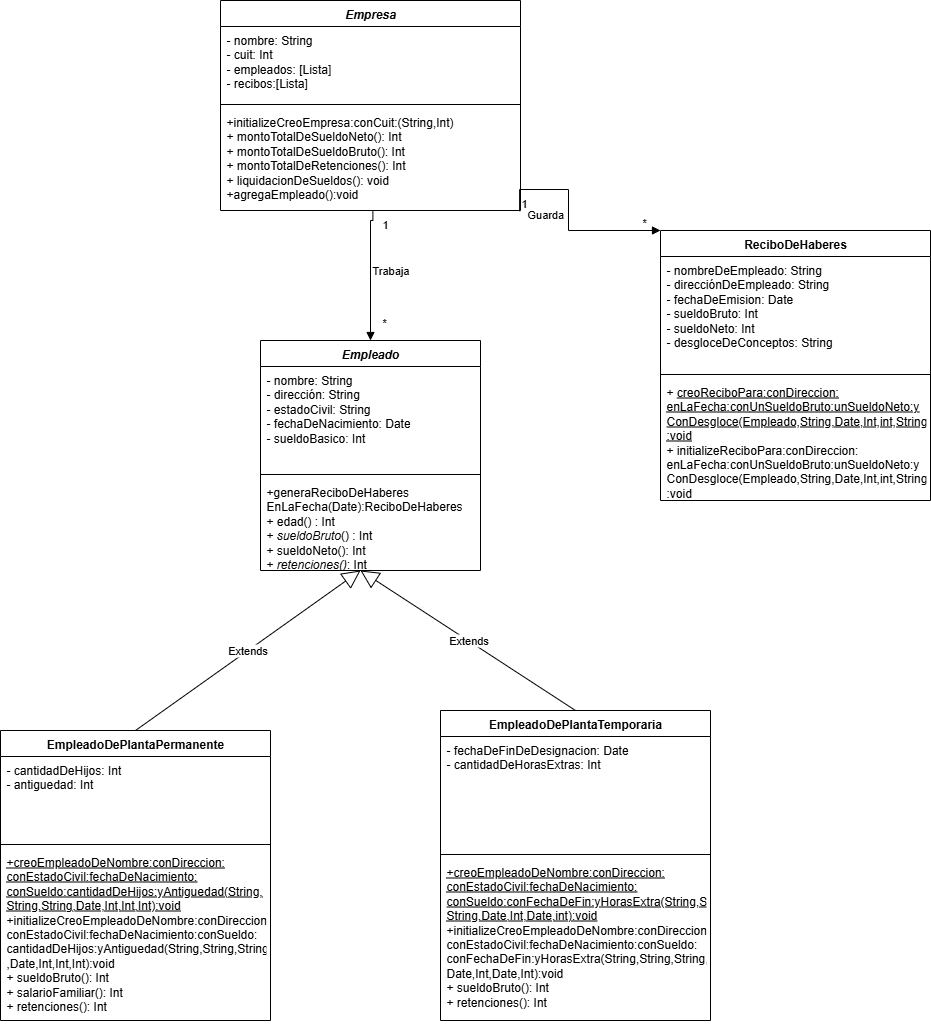

The diagram above was exported from draw.io. Its source (the exported page's mxGraphModel, read from the mxfile embedded in the PNG):
<mxGraphModel dx="2061" dy="1846" grid="1" gridSize="10" guides="1" tooltips="1" connect="1" arrows="1" fold="1" page="1" pageScale="1" pageWidth="827" pageHeight="1169" math="0" shadow="0">
  <root>
    <mxCell id="0" />
    <mxCell id="1" parent="0" />
    <mxCell id="j1TN6Nq3XdaM6kaj6f2P-1" value="&lt;i&gt;Empleado&lt;/i&gt;" style="swimlane;fontStyle=1;align=center;verticalAlign=top;childLayout=stackLayout;horizontal=1;startSize=26;horizontalStack=0;resizeParent=1;resizeParentMax=0;resizeLast=0;collapsible=1;marginBottom=0;whiteSpace=wrap;html=1;" parent="1" vertex="1">
      <mxGeometry x="70" y="260" width="220" height="230" as="geometry" />
    </mxCell>
    <mxCell id="j1TN6Nq3XdaM6kaj6f2P-2" value="- nombre: String&lt;div&gt;- dirección: String&lt;/div&gt;&lt;div&gt;- estadoCivil: String&lt;/div&gt;&lt;div&gt;- fechaDeNacimiento: Date&lt;/div&gt;&lt;div&gt;- sueldoBasico: Int&lt;br&gt;&lt;div&gt;&lt;br&gt;&lt;/div&gt;&lt;/div&gt;" style="text;strokeColor=none;fillColor=none;align=left;verticalAlign=top;spacingLeft=4;spacingRight=4;overflow=hidden;rotatable=0;points=[[0,0.5],[1,0.5]];portConstraint=eastwest;whiteSpace=wrap;html=1;" parent="j1TN6Nq3XdaM6kaj6f2P-1" vertex="1">
      <mxGeometry y="26" width="220" height="104" as="geometry" />
    </mxCell>
    <mxCell id="j1TN6Nq3XdaM6kaj6f2P-3" value="" style="line;strokeWidth=1;fillColor=none;align=left;verticalAlign=middle;spacingTop=-1;spacingLeft=3;spacingRight=3;rotatable=0;labelPosition=right;points=[];portConstraint=eastwest;strokeColor=inherit;" parent="j1TN6Nq3XdaM6kaj6f2P-1" vertex="1">
      <mxGeometry y="130" width="220" height="8" as="geometry" />
    </mxCell>
    <mxCell id="j1TN6Nq3XdaM6kaj6f2P-4" value="&lt;div&gt;+generaReciboDeHaberes&lt;/div&gt;&lt;div&gt;EnLaFecha(Date):ReciboDeHaberes&lt;/div&gt;+ edad() : Int&lt;div&gt;+ &lt;i&gt;sueldoBruto&lt;/i&gt;() : Int&lt;/div&gt;&lt;div&gt;+ sueldoNeto(): Int&lt;/div&gt;&lt;div&gt;+ &lt;i&gt;retenciones()&lt;/i&gt;: Int&lt;/div&gt;" style="text;strokeColor=none;fillColor=none;align=left;verticalAlign=top;spacingLeft=4;spacingRight=4;overflow=hidden;rotatable=0;points=[[0,0.5],[1,0.5]];portConstraint=eastwest;whiteSpace=wrap;html=1;" parent="j1TN6Nq3XdaM6kaj6f2P-1" vertex="1">
      <mxGeometry y="138" width="220" height="92" as="geometry" />
    </mxCell>
    <mxCell id="j1TN6Nq3XdaM6kaj6f2P-5" value="EmpleadoDePlantaPermanente" style="swimlane;fontStyle=1;align=center;verticalAlign=top;childLayout=stackLayout;horizontal=1;startSize=26;horizontalStack=0;resizeParent=1;resizeParentMax=0;resizeLast=0;collapsible=1;marginBottom=0;whiteSpace=wrap;html=1;" parent="1" vertex="1">
      <mxGeometry x="-190" y="650" width="270" height="290" as="geometry" />
    </mxCell>
    <mxCell id="j1TN6Nq3XdaM6kaj6f2P-6" value="- cantidadDeHijos: Int&lt;div&gt;- antiguedad: Int&lt;/div&gt;" style="text;strokeColor=none;fillColor=none;align=left;verticalAlign=top;spacingLeft=4;spacingRight=4;overflow=hidden;rotatable=0;points=[[0,0.5],[1,0.5]];portConstraint=eastwest;whiteSpace=wrap;html=1;" parent="j1TN6Nq3XdaM6kaj6f2P-5" vertex="1">
      <mxGeometry y="26" width="270" height="84" as="geometry" />
    </mxCell>
    <mxCell id="j1TN6Nq3XdaM6kaj6f2P-7" value="" style="line;strokeWidth=1;fillColor=none;align=left;verticalAlign=middle;spacingTop=-1;spacingLeft=3;spacingRight=3;rotatable=0;labelPosition=right;points=[];portConstraint=eastwest;strokeColor=inherit;" parent="j1TN6Nq3XdaM6kaj6f2P-5" vertex="1">
      <mxGeometry y="110" width="270" height="8" as="geometry" />
    </mxCell>
    <mxCell id="j1TN6Nq3XdaM6kaj6f2P-8" value="&lt;div&gt;&lt;u&gt;+creoEmpleadoDeNombre:conDireccion:&lt;/u&gt;&lt;/div&gt;&lt;div&gt;&lt;u&gt;conEstadoCivil:fechaDeNacimiento:&lt;/u&gt;&lt;/div&gt;&lt;div&gt;&lt;u&gt;conSueldo:cantidadDeHijos:yAntiguedad(String,&lt;/u&gt;&lt;/div&gt;&lt;div&gt;&lt;u&gt;String,String,Date,Int,Int,Int):void&lt;/u&gt;&lt;/div&gt;&lt;div&gt;+initializeCreoEmpleadoDeNombre:conDireccion:&lt;/div&gt;&lt;div&gt;conEstadoCivil:fechaDeNacimiento:conSueldo:&lt;/div&gt;&lt;div&gt;cantidadDeHijos:yAntiguedad(String,String,String&lt;/div&gt;&lt;div&gt;,Date,Int,Int,Int):void&lt;/div&gt;+ sueldoBruto(): Int&amp;nbsp;&lt;div&gt;+ salarioFamiliar(): Int&lt;br&gt;&lt;div&gt;+ retenciones(): Int&lt;/div&gt;&lt;/div&gt;" style="text;strokeColor=none;fillColor=none;align=left;verticalAlign=top;spacingLeft=4;spacingRight=4;overflow=hidden;rotatable=0;points=[[0,0.5],[1,0.5]];portConstraint=eastwest;whiteSpace=wrap;html=1;" parent="j1TN6Nq3XdaM6kaj6f2P-5" vertex="1">
      <mxGeometry y="118" width="270" height="172" as="geometry" />
    </mxCell>
    <mxCell id="j1TN6Nq3XdaM6kaj6f2P-9" value="EmpleadoDePlantaTemporaria" style="swimlane;fontStyle=1;align=center;verticalAlign=top;childLayout=stackLayout;horizontal=1;startSize=26;horizontalStack=0;resizeParent=1;resizeParentMax=0;resizeLast=0;collapsible=1;marginBottom=0;whiteSpace=wrap;html=1;" parent="1" vertex="1">
      <mxGeometry x="250" y="630" width="270" height="310" as="geometry" />
    </mxCell>
    <mxCell id="j1TN6Nq3XdaM6kaj6f2P-10" value="- fechaDeFinDeDesignacion: Date&lt;div&gt;- cantidadDeHorasExtras: Int&lt;/div&gt;" style="text;strokeColor=none;fillColor=none;align=left;verticalAlign=top;spacingLeft=4;spacingRight=4;overflow=hidden;rotatable=0;points=[[0,0.5],[1,0.5]];portConstraint=eastwest;whiteSpace=wrap;html=1;" parent="j1TN6Nq3XdaM6kaj6f2P-9" vertex="1">
      <mxGeometry y="26" width="270" height="114" as="geometry" />
    </mxCell>
    <mxCell id="j1TN6Nq3XdaM6kaj6f2P-11" value="" style="line;strokeWidth=1;fillColor=none;align=left;verticalAlign=middle;spacingTop=-1;spacingLeft=3;spacingRight=3;rotatable=0;labelPosition=right;points=[];portConstraint=eastwest;strokeColor=inherit;" parent="j1TN6Nq3XdaM6kaj6f2P-9" vertex="1">
      <mxGeometry y="140" width="270" height="8" as="geometry" />
    </mxCell>
    <mxCell id="j1TN6Nq3XdaM6kaj6f2P-12" value="&lt;div&gt;&lt;u&gt;+creoEmpleadoDeNombre:conDireccion:&lt;/u&gt;&lt;/div&gt;&lt;div&gt;&lt;u&gt;conEstadoCivil:fechaDeNacimiento:&lt;/u&gt;&lt;/div&gt;&lt;div&gt;&lt;u&gt;conSueldo:conFechaDeFin:yHorasExtra(String,String&lt;/u&gt;&lt;/div&gt;&lt;div&gt;&lt;u&gt;String,Date,Int,Date,int):void&lt;/u&gt;&lt;/div&gt;&lt;div&gt;+initializeCreoEmpleadoDeNombre:conDireccion:&lt;/div&gt;&lt;div&gt;conEstadoCivil:fechaDeNacimiento:conSueldo:&lt;/div&gt;&lt;div&gt;conFechaDeFin:yHorasExtra(String,String,String,&lt;/div&gt;&lt;div&gt;Date,Int,Date,Int):void&lt;/div&gt;+ sueldoBruto(): Int&lt;div&gt;+ retenciones(): Int&lt;br&gt;&lt;div&gt;&lt;br&gt;&lt;/div&gt;&lt;/div&gt;" style="text;strokeColor=none;fillColor=none;align=left;verticalAlign=top;spacingLeft=4;spacingRight=4;overflow=hidden;rotatable=0;points=[[0,0.5],[1,0.5]];portConstraint=eastwest;whiteSpace=wrap;html=1;" parent="j1TN6Nq3XdaM6kaj6f2P-9" vertex="1">
      <mxGeometry y="148" width="270" height="162" as="geometry" />
    </mxCell>
    <mxCell id="j1TN6Nq3XdaM6kaj6f2P-13" value="ReciboDeHaberes" style="swimlane;fontStyle=1;align=center;verticalAlign=top;childLayout=stackLayout;horizontal=1;startSize=26;horizontalStack=0;resizeParent=1;resizeParentMax=0;resizeLast=0;collapsible=1;marginBottom=0;whiteSpace=wrap;html=1;" parent="1" vertex="1">
      <mxGeometry x="470" y="150" width="270" height="270" as="geometry" />
    </mxCell>
    <mxCell id="j1TN6Nq3XdaM6kaj6f2P-14" value="- nombreDeEmpleado: String&lt;div&gt;- direcciónDeEmpleado: String&lt;br&gt;&lt;div&gt;- fechaDeEmision: Date&lt;/div&gt;&lt;/div&gt;&lt;div&gt;- sueldoBruto: Int&lt;/div&gt;&lt;div&gt;- sueldoNeto: Int&lt;/div&gt;&lt;div&gt;- desgloceDeConceptos: String&lt;/div&gt;" style="text;strokeColor=none;fillColor=none;align=left;verticalAlign=top;spacingLeft=4;spacingRight=4;overflow=hidden;rotatable=0;points=[[0,0.5],[1,0.5]];portConstraint=eastwest;whiteSpace=wrap;html=1;" parent="j1TN6Nq3XdaM6kaj6f2P-13" vertex="1">
      <mxGeometry y="26" width="270" height="114" as="geometry" />
    </mxCell>
    <mxCell id="j1TN6Nq3XdaM6kaj6f2P-15" value="" style="line;strokeWidth=1;fillColor=none;align=left;verticalAlign=middle;spacingTop=-1;spacingLeft=3;spacingRight=3;rotatable=0;labelPosition=right;points=[];portConstraint=eastwest;strokeColor=inherit;" parent="j1TN6Nq3XdaM6kaj6f2P-13" vertex="1">
      <mxGeometry y="140" width="270" height="8" as="geometry" />
    </mxCell>
    <mxCell id="j1TN6Nq3XdaM6kaj6f2P-16" value="&lt;div&gt;+&lt;span style=&quot;background-color: transparent; color: light-dark(rgb(0, 0, 0), rgb(255, 255, 255));&quot;&gt;&amp;nbsp;&lt;u&gt;creoReciboPara:&lt;/u&gt;&lt;/span&gt;&lt;span style=&quot;background-color: transparent; color: light-dark(rgb(0, 0, 0), rgb(255, 255, 255));&quot;&gt;&lt;u&gt;conDireccion:&lt;/u&gt;&lt;/span&gt;&lt;/div&gt;&lt;div&gt;&lt;u&gt;&lt;span style=&quot;background-color: transparent; color: light-dark(rgb(0, 0, 0), rgb(255, 255, 255));&quot;&gt;enLaFecha:con&lt;/span&gt;&lt;span style=&quot;background-color: transparent; color: light-dark(rgb(0, 0, 0), rgb(255, 255, 255));&quot;&gt;UnSueldoBruto:unSueldoNeto:y&lt;/span&gt;&lt;/u&gt;&lt;div&gt;&lt;u&gt;ConDesgloce(Empleado,String,Date,Int,int,String)&lt;/u&gt;&lt;/div&gt;&lt;div&gt;&lt;u&gt;:void&lt;/u&gt;&lt;/div&gt;&lt;/div&gt;+&amp;nbsp;initializeReciboPara:&lt;span style=&quot;background-color: transparent; color: light-dark(rgb(0, 0, 0), rgb(255, 255, 255));&quot;&gt;conDireccion:&lt;/span&gt;&lt;div&gt;&lt;span style=&quot;background-color: transparent; color: light-dark(rgb(0, 0, 0), rgb(255, 255, 255));&quot;&gt;enLaFecha:con&lt;/span&gt;&lt;span style=&quot;background-color: transparent; color: light-dark(rgb(0, 0, 0), rgb(255, 255, 255));&quot;&gt;UnSueldoBruto:unSueldoNeto:y&lt;/span&gt;&lt;div&gt;ConDesgloce(Empleado,String,Date,Int,int,String)&lt;/div&gt;&lt;div&gt;:void&lt;/div&gt;&lt;/div&gt;" style="text;strokeColor=none;fillColor=none;align=left;verticalAlign=top;spacingLeft=4;spacingRight=4;overflow=hidden;rotatable=0;points=[[0,0.5],[1,0.5]];portConstraint=eastwest;whiteSpace=wrap;html=1;" parent="j1TN6Nq3XdaM6kaj6f2P-13" vertex="1">
      <mxGeometry y="148" width="270" height="122" as="geometry" />
    </mxCell>
    <mxCell id="j1TN6Nq3XdaM6kaj6f2P-17" value="&lt;i&gt;Empresa&lt;/i&gt;" style="swimlane;fontStyle=1;align=center;verticalAlign=top;childLayout=stackLayout;horizontal=1;startSize=26;horizontalStack=0;resizeParent=1;resizeParentMax=0;resizeLast=0;collapsible=1;marginBottom=0;whiteSpace=wrap;html=1;" parent="1" vertex="1">
      <mxGeometry x="30" y="-80" width="300" height="210" as="geometry" />
    </mxCell>
    <mxCell id="j1TN6Nq3XdaM6kaj6f2P-18" value="- nombre: String&lt;div&gt;- cuit: Int&lt;/div&gt;&lt;div&gt;- empleados: [Lista]&lt;/div&gt;&lt;div&gt;- recibos:[Lista]&lt;/div&gt;" style="text;strokeColor=none;fillColor=none;align=left;verticalAlign=top;spacingLeft=4;spacingRight=4;overflow=hidden;rotatable=0;points=[[0,0.5],[1,0.5]];portConstraint=eastwest;whiteSpace=wrap;html=1;" parent="j1TN6Nq3XdaM6kaj6f2P-17" vertex="1">
      <mxGeometry y="26" width="300" height="74" as="geometry" />
    </mxCell>
    <mxCell id="j1TN6Nq3XdaM6kaj6f2P-19" value="" style="line;strokeWidth=1;fillColor=none;align=left;verticalAlign=middle;spacingTop=-1;spacingLeft=3;spacingRight=3;rotatable=0;labelPosition=right;points=[];portConstraint=eastwest;strokeColor=inherit;" parent="j1TN6Nq3XdaM6kaj6f2P-17" vertex="1">
      <mxGeometry y="100" width="300" height="8" as="geometry" />
    </mxCell>
    <mxCell id="j1TN6Nq3XdaM6kaj6f2P-20" value="&lt;div&gt;+initializeCreoEmpresa:conCuit:(String,Int)&amp;nbsp;&lt;/div&gt;+ montoTotalDeSueldoNeto(): Int&lt;div&gt;+ montoTotalDeSueldoBruto(): Int&lt;/div&gt;&lt;div&gt;+ montoTotalDeRetenciones(): Int&lt;/div&gt;&lt;div&gt;+ liquidacionDeSueldos(): void&lt;/div&gt;&lt;div&gt;+agregaEmpleado():void&lt;/div&gt;" style="text;strokeColor=none;fillColor=none;align=left;verticalAlign=top;spacingLeft=4;spacingRight=4;overflow=hidden;rotatable=0;points=[[0,0.5],[1,0.5]];portConstraint=eastwest;whiteSpace=wrap;html=1;" parent="j1TN6Nq3XdaM6kaj6f2P-17" vertex="1">
      <mxGeometry y="108" width="300" height="102" as="geometry" />
    </mxCell>
    <mxCell id="j1TN6Nq3XdaM6kaj6f2P-21" value="Extends" style="endArrow=block;endSize=16;endFill=0;html=1;rounded=0;exitX=0.5;exitY=0;exitDx=0;exitDy=0;" parent="1" source="j1TN6Nq3XdaM6kaj6f2P-5" edge="1">
      <mxGeometry width="160" relative="1" as="geometry">
        <mxPoint x="-140" y="500" as="sourcePoint" />
        <mxPoint x="170" y="490" as="targetPoint" />
      </mxGeometry>
    </mxCell>
    <mxCell id="j1TN6Nq3XdaM6kaj6f2P-22" value="Extends" style="endArrow=block;endSize=16;endFill=0;html=1;rounded=0;exitX=0.5;exitY=0;exitDx=0;exitDy=0;" parent="1" source="j1TN6Nq3XdaM6kaj6f2P-9" edge="1">
      <mxGeometry width="160" relative="1" as="geometry">
        <mxPoint x="-50" y="430" as="sourcePoint" />
        <mxPoint x="170" y="490" as="targetPoint" />
      </mxGeometry>
    </mxCell>
    <mxCell id="j1TN6Nq3XdaM6kaj6f2P-23" value="Trabaja" style="endArrow=block;endFill=1;html=1;edgeStyle=orthogonalEdgeStyle;align=left;verticalAlign=top;rounded=0;entryX=0.5;entryY=0;entryDx=0;entryDy=0;exitX=0.508;exitY=1.007;exitDx=0;exitDy=0;exitPerimeter=0;" parent="1" source="j1TN6Nq3XdaM6kaj6f2P-20" target="j1TN6Nq3XdaM6kaj6f2P-1" edge="1">
      <mxGeometry x="-0.2567" relative="1" as="geometry">
        <mxPoint x="110" y="190" as="sourcePoint" />
        <mxPoint x="270" y="190" as="targetPoint" />
        <Array as="points">
          <mxPoint x="182" y="140" />
          <mxPoint x="180" y="140" />
        </Array>
        <mxPoint as="offset" />
      </mxGeometry>
    </mxCell>
    <mxCell id="j1TN6Nq3XdaM6kaj6f2P-24" value="1" style="edgeLabel;resizable=0;html=1;align=left;verticalAlign=bottom;" parent="j1TN6Nq3XdaM6kaj6f2P-23" connectable="0" vertex="1">
      <mxGeometry x="-1" relative="1" as="geometry">
        <mxPoint x="8" y="21" as="offset" />
      </mxGeometry>
    </mxCell>
    <mxCell id="j1TN6Nq3XdaM6kaj6f2P-25" value="Guarda" style="endArrow=block;endFill=1;html=1;edgeStyle=orthogonalEdgeStyle;align=left;verticalAlign=top;rounded=0;entryX=0;entryY=0;entryDx=0;entryDy=0;exitX=0.997;exitY=1.007;exitDx=0;exitDy=0;exitPerimeter=0;" parent="1" source="j1TN6Nq3XdaM6kaj6f2P-20" target="j1TN6Nq3XdaM6kaj6f2P-13" edge="1">
      <mxGeometry x="-0.7212" y="-12" relative="1" as="geometry">
        <mxPoint x="380" y="60" as="sourcePoint" />
        <mxPoint x="378" y="211" as="targetPoint" />
        <Array as="points">
          <mxPoint x="378" y="109" />
          <mxPoint x="378" y="150" />
        </Array>
        <mxPoint as="offset" />
      </mxGeometry>
    </mxCell>
    <mxCell id="j1TN6Nq3XdaM6kaj6f2P-26" value="1" style="edgeLabel;resizable=0;html=1;align=left;verticalAlign=bottom;" parent="j1TN6Nq3XdaM6kaj6f2P-25" connectable="0" vertex="1">
      <mxGeometry x="-1" relative="1" as="geometry" />
    </mxCell>
    <mxCell id="j1TN6Nq3XdaM6kaj6f2P-27" value="*" style="edgeLabel;resizable=0;html=1;align=left;verticalAlign=bottom;" parent="1" connectable="0" vertex="1">
      <mxGeometry x="190" y="250" as="geometry" />
    </mxCell>
    <mxCell id="j1TN6Nq3XdaM6kaj6f2P-28" value="*" style="edgeLabel;resizable=0;html=1;align=left;verticalAlign=bottom;" parent="1" connectable="0" vertex="1">
      <mxGeometry x="450" y="150" as="geometry" />
    </mxCell>
  </root>
</mxGraphModel>